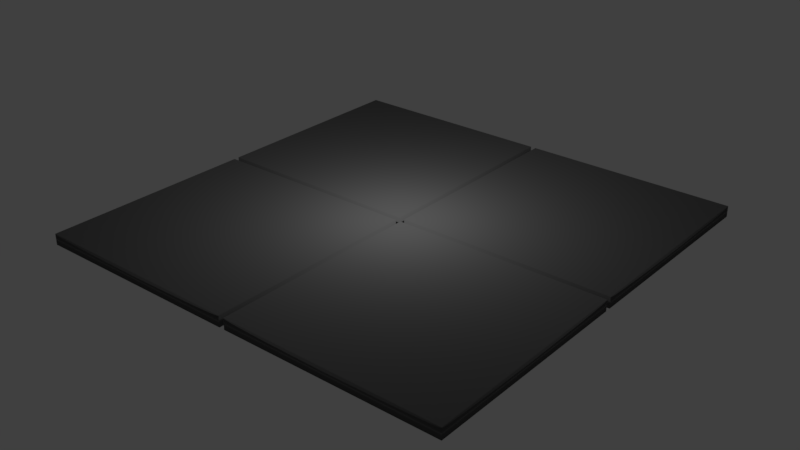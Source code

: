 # Source: floor_panel.blend  (saved by Blender 2.79.0; exported with 4.5.12 LTS)
import bpy
from mathutils import Matrix  # noqa: F401  (used for matrix-valued properties, if any)

bpy.ops.wm.read_factory_settings(use_empty=True)
scene = bpy.context.scene
scene.name = 'Scene'

# ---- collections
col_collection_1 = bpy.data.collections.new('Collection 1'); scene.collection.children.link(col_collection_1)
col_collection_1.hide_render = True
col_collection_1.hide_viewport = True
col_collection_12 = bpy.data.collections.new('Collection 12'); scene.collection.children.link(col_collection_12)
col_collection_12.hide_render = True
col_collection_12.hide_viewport = True
col_collection_13 = bpy.data.collections.new('Collection 13'); scene.collection.children.link(col_collection_13)
col_collection_13.hide_render = True
col_collection_13.hide_viewport = True
col_collection_14 = bpy.data.collections.new('Collection 14'); scene.collection.children.link(col_collection_14)

# ---- materials (node trees are filled in below, after node groups)
mat_tilematerial = bpy.data.materials.new('TileMaterial')
mat_tilematerial.alpha_threshold = 0.0
mat_tilematerial.use_transparent_shadow = False
mat_tilematerial.roughness = 0.5
mat_groutmaterial = bpy.data.materials.new('GroutMaterial')
mat_groutmaterial.alpha_threshold = 0.0
mat_groutmaterial.use_transparent_shadow = False
mat_groutmaterial.roughness = 0.5
mat_groutmaterial_002 = bpy.data.materials.new('GroutMaterial.002')
mat_groutmaterial_002.alpha_threshold = 0.0
mat_groutmaterial_002.use_transparent_shadow = False
mat_groutmaterial_002.roughness = 0.5
mat_newtile_002 = bpy.data.materials.new('NewTile.002')
mat_newtile_002.alpha_threshold = 0.0
mat_newtile_002.use_transparent_shadow = False
mat_newtile_002.roughness = 0.5
mat_grayfloor = bpy.data.materials.new('GrayFloor')
mat_grayfloor.alpha_threshold = 0.0
mat_grayfloor.use_transparent_shadow = False
mat_grayfloor.diffuse_color = (0.1523, 0.1523, 0.1523, 1.0)
mat_grayfloor.roughness = 0.5

# ---- material node trees

# ---- world
world_world = bpy.data.worlds.new('World'); scene.world = world_world
world_world.color = (0.05088, 0.05088, 0.05088)
world_world.use_sun_shadow = False
world_world.sun_shadow_jitter_overblur = 0.0
world_world.cycles.sampling_method = 'MANUAL'

# ---- lights
light_point = bpy.data.lights.new('Point', 'POINT')
light_point.transmission_factor = 0.0
light_point.energy = 100.0
light_point.shadow_buffer_clip_start = 0.5
light_point.shadow_soft_size = 0.1
light_point.shadow_maximum_resolution = 0.006
light_point.use_absolute_resolution = True
light_point_002 = bpy.data.lights.new('Point.002', 'POINT')
light_point_002.transmission_factor = 0.0
light_point_002.energy = 100.0
light_point_002.shadow_buffer_clip_start = 0.5
light_point_002.shadow_soft_size = 0.1
light_point_002.shadow_maximum_resolution = 0.006
light_point_002.use_absolute_resolution = True

# ---- meshes
me_cube_007 = bpy.data.meshes.new('Cube.007')
me_cube_007.from_pydata([(-1.0, -1.0, -1.0), (-1.0, -1.0, 1.0), (-1.0, 1.0, -1.0), (-1.0, 1.0, 1.0), (1.0, -1.0, -1.0), (1.0, -1.0, 1.0), (1.0, 1.0, -1.0), (1.0, 1.0, 1.0)], [], [(0, 1, 3, 2), (2, 3, 7, 6), (6, 7, 5, 4), (4, 5, 1, 0), (2, 6, 4, 0), (7, 3, 1, 5)])
me_cube_007.polygons.foreach_set('use_smooth', [True] * 6)
_uv = me_cube_007.uv_layers.new(name='UVMap')
_uv.uv.foreach_set('vector', [0.6667, 0.3333, 0.3333, 0.3333, 0.3333, 3.974e-08, 0.6667, 0.0, 0.3333, 0.6667, 3.974e-08, 0.6667, 0.0, 0.3333, 0.3333, 0.3333, 0.3333, 0.3333, 1.291e-07, 0.3333, 0.0, 8.941e-08, 0.3333, 0.0, 0.3333, 0.6667, 0.3333, 0.3333, 0.6667, 0.3333, 0.6667, 0.6667, 1.0, 0.3333, 0.6667, 0.3333, 0.6667, 2.98e-08, 1.0, 0.0, 0.3333, 0.6667, 0.3333, 1.0, 4.967e-08, 1.0, 0.0, 0.6667])
me_cube_007.materials.append(mat_tilematerial)
me_cube_007.use_remesh_preserve_volume = False
me_cube_007.use_remesh_preserve_attributes = False
me_cube_007.use_mirror_vertex_groups = False
me_cube_007.update()
me_cube_006 = bpy.data.meshes.new('Cube.006')
me_cube_006.from_pydata([(-1.0, -1.0, -1.0), (-1.0, -1.0, 1.0), (-1.0, 1.0, -1.0), (-1.0, 1.0, 1.0), (1.0, -1.0, -1.0), (1.0, -1.0, 1.0), (1.0, 1.0, -1.0), (1.0, 1.0, 1.0)], [], [(0, 1, 3, 2), (2, 3, 7, 6), (6, 7, 5, 4), (4, 5, 1, 0), (2, 6, 4, 0), (7, 3, 1, 5)])
me_cube_006.polygons.foreach_set('use_smooth', [True] * 6)
_uv = me_cube_006.uv_layers.new(name='UVMap')
_uv.uv.foreach_set('vector', [0.6667, 0.3333, 0.3333, 0.3333, 0.3333, 3.974e-08, 0.6667, 0.0, 0.3333, 0.6667, 3.974e-08, 0.6667, 0.0, 0.3333, 0.3333, 0.3333, 0.3333, 0.3333, 1.291e-07, 0.3333, 0.0, 8.941e-08, 0.3333, 0.0, 0.3333, 0.6667, 0.3333, 0.3333, 0.6667, 0.3333, 0.6667, 0.6667, 1.0, 0.3333, 0.6667, 0.3333, 0.6667, 2.98e-08, 1.0, 0.0, 0.3333, 0.6667, 0.3333, 1.0, 4.967e-08, 1.0, 0.0, 0.6667])
me_cube_006.materials.append(mat_tilematerial)
me_cube_006.use_remesh_preserve_volume = False
me_cube_006.use_remesh_preserve_attributes = False
me_cube_006.use_mirror_vertex_groups = False
me_cube_006.update()
me_cube_005 = bpy.data.meshes.new('Cube.005')
me_cube_005.from_pydata([(-1.0, -1.0, -1.0), (-1.0, -1.0, 1.0), (-1.0, 1.0, -1.0), (-1.0, 1.0, 1.0), (1.0, -1.0, -1.0), (1.0, -1.0, 1.0), (1.0, 1.0, -1.0), (1.0, 1.0, 1.0)], [], [(0, 1, 3, 2), (2, 3, 7, 6), (6, 7, 5, 4), (4, 5, 1, 0), (2, 6, 4, 0), (7, 3, 1, 5)])
me_cube_005.polygons.foreach_set('use_smooth', [True] * 6)
_uv = me_cube_005.uv_layers.new(name='UVMap')
_uv.uv.foreach_set('vector', [0.6667, 0.3333, 0.3333, 0.3333, 0.3333, 3.974e-08, 0.6667, 0.0, 0.3333, 0.6667, 3.974e-08, 0.6667, 0.0, 0.3333, 0.3333, 0.3333, 0.3333, 0.3333, 1.291e-07, 0.3333, 0.0, 8.941e-08, 0.3333, 0.0, 0.3333, 0.6667, 0.3333, 0.3333, 0.6667, 0.3333, 0.6667, 0.6667, 1.0, 0.3333, 0.6667, 0.3333, 0.6667, 2.98e-08, 1.0, 0.0, 0.3333, 0.6667, 0.3333, 1.0, 4.967e-08, 1.0, 0.0, 0.6667])
me_cube_005.materials.append(mat_tilematerial)
me_cube_005.use_remesh_preserve_volume = False
me_cube_005.use_remesh_preserve_attributes = False
me_cube_005.use_mirror_vertex_groups = False
me_cube_005.update()
me_cube_001 = bpy.data.meshes.new('Cube.001')
me_cube_001.from_pydata([(-1.0, -1.0, -1.0), (-1.0, -1.0, 1.0), (-1.0, 1.0, -1.0), (-1.0, 1.0, 1.0), (1.0, -1.0, -1.0), (1.0, -1.0, 1.0), (1.0, 1.0, -1.0), (1.0, 1.0, 1.0)], [], [(0, 1, 3, 2), (2, 3, 7, 6), (6, 7, 5, 4), (4, 5, 1, 0), (2, 6, 4, 0), (7, 3, 1, 5)])
me_cube_001.polygons.foreach_set('use_smooth', [True] * 6)
_uv = me_cube_001.uv_layers.new(name='UVMap')
_uv.uv.foreach_set('vector', [0.6667, 0.3333, 0.3333, 0.3333, 0.3333, 3.974e-08, 0.6667, 0.0, 0.3333, 0.6667, 3.974e-08, 0.6667, 0.0, 0.3333, 0.3333, 0.3333, 0.3333, 0.3333, 1.291e-07, 0.3333, 0.0, 8.941e-08, 0.3333, 0.0, 0.3333, 0.6667, 0.3333, 0.3333, 0.6667, 0.3333, 0.6667, 0.6667, 1.0, 0.3333, 0.6667, 0.3333, 0.6667, 2.98e-08, 1.0, 0.0, 0.3333, 0.6667, 0.3333, 1.0, 4.967e-08, 1.0, 0.0, 0.6667])
me_cube_001.materials.append(mat_tilematerial)
me_cube_001.use_remesh_preserve_volume = False
me_cube_001.use_remesh_preserve_attributes = False
me_cube_001.use_mirror_vertex_groups = False
me_cube_001.update()
me_plane = bpy.data.meshes.new('Plane')
me_plane.from_pydata([(-1.0, -1.0, 0.0), (1.0, -1.0, 0.0), (-1.0, 1.0, 0.0), (1.0, 1.0, 0.0)], [], [(0, 1, 3, 2)])
me_plane.materials.append(mat_groutmaterial)
me_plane.use_remesh_preserve_volume = False
me_plane.use_remesh_preserve_attributes = False
me_plane.use_mirror_vertex_groups = False
me_plane.update()
me_cube_010 = bpy.data.meshes.new('Cube.010')
me_cube_010.from_pydata([(0.025, -2.025, -1.0), (0.025, -2.025, 1.0), (0.025, -0.025, -1.0), (0.025, -0.025, 1.0), (2.025, -2.025, -1.0), (2.025, -2.025, 1.0), (2.025, -0.025, -1.0), (2.025, -0.025, 1.0), (0.025, 0.025, -1.0), (0.025, 0.025, 1.0), (0.025, 2.025, -1.0), (0.025, 2.025, 1.0), (2.025, 0.025, -1.0), (2.025, 0.025, 1.0), (2.025, 2.025, -1.0), (2.025, 2.025, 1.0), (-2.025, -2.025, -1.0), (-2.025, -2.025, 1.0), (-2.025, -0.025, -1.0), (-2.025, -0.025, 1.0), (-0.025, -2.025, -1.0), (-0.025, -2.025, 1.0), (-0.025, -0.025, -1.0), (-0.025, -0.025, 1.0), (-2.025, 0.025, -1.0), (-2.025, 0.025, 1.0), (-2.025, 2.025, -1.0), (-2.025, 2.025, 1.0), (-0.025, 0.025, -1.0), (-0.025, 0.025, 1.0), (-0.025, 2.025, -1.0), (-0.025, 2.025, 1.0)], [], [(0, 1, 3, 2), (2, 3, 7, 6), (6, 7, 5, 4), (4, 5, 1, 0), (2, 6, 4, 0), (7, 3, 1, 5), (8, 9, 11, 10), (10, 11, 15, 14), (14, 15, 13, 12), (12, 13, 9, 8), (10, 14, 12, 8), (15, 11, 9, 13), (16, 17, 19, 18), (18, 19, 23, 22), (22, 23, 21, 20), (20, 21, 17, 16), (18, 22, 20, 16), (23, 19, 17, 21), (24, 25, 27, 26), (26, 27, 31, 30), (30, 31, 29, 28), (28, 29, 25, 24), (26, 30, 28, 24), (31, 27, 25, 29)])
me_cube_010.polygons.foreach_set('use_smooth', [True] * 24)
_uv = me_cube_010.uv_layers.new(name='UVMap')
_uv.uv.foreach_set('vector', [0.4, 0.8, 0.2, 0.8, 0.2, 0.6, 0.4, 0.6, 0.4, 0.4, 0.2, 0.4, 0.2, 0.2, 0.4, 0.2, 0.4, 0.2, 0.2, 0.2, 0.2, 5.364e-08, 0.4, 0.0, 0.2, 0.6, 0.2, 0.4, 0.4, 0.4, 0.4, 0.6, 1.0, 0.8, 0.8, 0.8, 0.8, 0.6, 1.0, 0.6, 0.4, 0.8, 0.4, 1.0, 0.2, 1.0, 0.2, 0.8, 0.2, 0.8, 1.192e-08, 0.8, 0.0, 0.6, 0.2, 0.6, 0.4, 0.8, 0.4, 0.6, 0.6, 0.6, 0.6, 0.8, 0.2, 0.4, 2.98e-08, 0.4, 0.0, 0.2, 0.2, 0.2, 0.4, 0.6, 0.4, 0.4, 0.6, 0.4, 0.6, 0.6, 0.8, 0.0, 1.0, 4.768e-08, 1.0, 0.2, 0.8, 0.2, 1.0, 0.4, 1.0, 0.6, 0.8, 0.6, 0.8, 0.4, 0.6, 0.2, 0.4, 0.2, 0.4, 2.384e-08, 0.6, 0.0, 0.2, 0.6, 4.172e-08, 0.6, 0.0, 0.4, 0.2, 0.4, 0.2, 0.8, 0.2, 1.0, 0.0, 1.0, 0.0, 0.8, 0.6, 0.2, 0.6, 1.192e-08, 0.8, 0.0, 0.8, 0.2, 0.6, 0.8, 0.6, 1.0, 0.4, 1.0, 0.4, 0.8, 0.6, 0.8, 0.8, 0.8, 0.8, 1.0, 0.6, 1.0, 0.8, 0.4, 0.6, 0.4, 0.6, 0.2, 0.8, 0.2, 0.2, 0.2, 2.384e-08, 0.2, 0.0, 4.768e-08, 0.2, 0.0, 0.4, 0.2, 0.6, 0.2, 0.6, 0.4, 0.4, 0.4, 0.6, 0.6, 0.6, 0.4, 0.8, 0.4, 0.8, 0.6, 0.6, 0.8, 0.6, 0.6, 0.8, 0.6, 0.8, 0.8, 0.8, 0.4, 0.8, 0.2, 1.0, 0.2, 1.0, 0.4])
me_cube_010.use_remesh_preserve_volume = False
me_cube_010.use_remesh_preserve_attributes = False
me_cube_010.use_mirror_vertex_groups = False
me_cube_010.update()
me_plane_002 = bpy.data.meshes.new('Plane.002')
me_plane_002.from_pydata([(-1.0, -1.0, 0.0), (1.0, -1.0, 0.0), (-1.0, 1.0, 0.0), (1.0, 1.0, 0.0), (0.01219, -0.9875, -0.03248), (0.01219, -0.9875, 0.01797), (0.01219, -0.01219, -0.03248), (0.01219, -0.01219, 0.01797), (0.9875, -0.9875, -0.03248), (0.9875, -0.9875, 0.01797), (0.9875, -0.01219, -0.03248), (0.9875, -0.01219, 0.01797), (0.01219, 0.01219, -0.03248), (0.01219, 0.01219, 0.01797), (0.01219, 0.9875, -0.03248), (0.01219, 0.9875, 0.01797), (0.9875, 0.01219, -0.03248), (0.9875, 0.01219, 0.01797), (0.9875, 0.9875, -0.03248), (0.9875, 0.9875, 0.01797), (-0.9875, -0.9875, -0.03248), (-0.9875, -0.9875, 0.01797), (-0.9875, -0.01219, -0.03248), (-0.9875, -0.01219, 0.01797), (-0.01219, -0.9875, -0.03248), (-0.01219, -0.9875, 0.01797), (-0.01219, -0.01219, -0.03248), (-0.01219, -0.01219, 0.01797), (-0.9875, 0.01219, -0.03248), (-0.9875, 0.01219, 0.01797), (-0.9875, 0.9875, -0.03248), (-0.9875, 0.9875, 0.01797), (-0.01219, 0.01219, -0.03248), (-0.01219, 0.01219, 0.01797), (-0.01219, 0.9875, -0.03248), (-0.01219, 0.9875, 0.01797)], [], [(0, 1, 3, 2), (4, 5, 7, 6), (6, 7, 11, 10), (10, 11, 9, 8), (8, 9, 5, 4), (6, 10, 8, 4), (11, 7, 5, 9), (12, 13, 15, 14), (14, 15, 19, 18), (18, 19, 17, 16), (16, 17, 13, 12), (14, 18, 16, 12), (19, 15, 13, 17), (20, 21, 23, 22), (22, 23, 27, 26), (26, 27, 25, 24), (24, 25, 21, 20), (22, 26, 24, 20), (27, 23, 21, 25), (28, 29, 31, 30), (30, 31, 35, 34), (34, 35, 33, 32), (32, 33, 29, 28), (30, 34, 32, 28), (35, 31, 29, 33)])
me_plane_002.polygons.foreach_set('use_smooth', [0, 1, 1, 1, 1, 1, 1, 1, 1, 1, 1, 1, 1, 1, 1, 1, 1, 1, 1, 1, 1, 1, 1, 1, 1])
me_plane_002.polygons.foreach_set('material_index', [0, 1, 1, 1, 1, 1, 1, 1, 1, 1, 1, 1, 1, 1, 1, 1, 1, 1, 1, 1, 1, 1, 1, 1, 1])
_uv = me_plane_002.uv_layers.new(name='UVMap')
_uv.uv.foreach_set('vector', [0.0, 0.0, 0.0, 0.0, 0.0, 0.0, 0.0, 0.0, 0.4, 0.8, 0.2, 0.8, 0.2, 0.6, 0.4, 0.6, 0.4, 0.4, 0.2, 0.4, 0.2, 0.2, 0.4, 0.2, 0.4, 0.2, 0.2, 0.2, 0.2, 5.364e-08, 0.4, 0.0, 0.2, 0.6, 0.2, 0.4, 0.4, 0.4, 0.4, 0.6, 1.0, 0.8, 0.8, 0.8, 0.8, 0.6, 1.0, 0.6, 0.4, 0.8, 0.4, 1.0, 0.2, 1.0, 0.2, 0.8, 0.2, 0.8, 1.192e-08, 0.8, 0.0, 0.6, 0.2, 0.6, 0.4, 0.8, 0.4, 0.6, 0.6, 0.6, 0.6, 0.8, 0.2, 0.4, 2.98e-08, 0.4, 0.0, 0.2, 0.2, 0.2, 0.4, 0.6, 0.4, 0.4, 0.6, 0.4, 0.6, 0.6, 0.8, 0.0, 1.0, 4.768e-08, 1.0, 0.2, 0.8, 0.2, 1.0, 0.4, 1.0, 0.6, 0.8, 0.6, 0.8, 0.4, 0.6, 0.2, 0.4, 0.2, 0.4, 2.384e-08, 0.6, 0.0, 0.2, 0.6, 4.172e-08, 0.6, 0.0, 0.4, 0.2, 0.4, 0.2, 0.8, 0.2, 1.0, 0.0, 1.0, 0.0, 0.8, 0.6, 0.2, 0.6, 1.192e-08, 0.8, 0.0, 0.8, 0.2, 0.6, 0.8, 0.6, 1.0, 0.4, 1.0, 0.4, 0.8, 0.6, 0.8, 0.8, 0.8, 0.8, 1.0, 0.6, 1.0, 0.8, 0.4, 0.6, 0.4, 0.6, 0.2, 0.8, 0.2, 0.2, 0.2, 2.384e-08, 0.2, 0.0, 4.768e-08, 0.2, 0.0, 0.4, 0.2, 0.6, 0.2, 0.6, 0.4, 0.4, 0.4, 0.6, 0.6, 0.6, 0.4, 0.8, 0.4, 0.8, 0.6, 0.6, 0.8, 0.6, 0.6, 0.8, 0.6, 0.8, 0.8, 0.8, 0.4, 0.8, 0.2, 1.0, 0.2, 1.0, 0.4])
me_plane_002.materials.append(mat_groutmaterial_002)
me_plane_002.materials.append(mat_newtile_002)
me_plane_002.use_remesh_preserve_volume = False
me_plane_002.use_remesh_preserve_attributes = False
me_plane_002.use_mirror_vertex_groups = False
me_plane_002.update()
me_cube_014 = bpy.data.meshes.new('Cube.014')
me_cube_014.from_pydata([(0.025, -2.025, -1.0), (0.025, -2.025, 1.0), (0.025, -0.025, -1.0), (0.025, -0.025, 1.0), (2.025, -2.025, -1.0), (2.025, -2.025, 1.0), (2.025, -0.025, -1.0), (2.025, -0.025, 1.0), (0.025, 0.025, -1.0), (0.025, 0.025, 1.0), (0.025, 2.025, -1.0), (0.025, 2.025, 1.0), (2.025, 0.025, -1.0), (2.025, 0.025, 1.0), (2.025, 2.025, -1.0), (2.025, 2.025, 1.0), (-2.025, -2.025, -1.0), (-2.025, -2.025, 1.0), (-2.025, -0.025, -1.0), (-2.025, -0.025, 1.0), (-0.025, -2.025, -1.0), (-0.025, -2.025, 1.0), (-0.025, -0.025, -1.0), (-0.025, -0.025, 1.0), (-2.025, 0.025, -1.0), (-2.025, 0.025, 1.0), (-2.025, 2.025, -1.0), (-2.025, 2.025, 1.0), (-0.025, 0.025, -1.0), (-0.025, 0.025, 1.0), (-0.025, 2.025, -1.0), (-0.025, 2.025, 1.0)], [], [(0, 1, 3, 2), (2, 3, 7, 6), (6, 7, 5, 4), (4, 5, 1, 0), (2, 6, 4, 0), (7, 3, 1, 5), (8, 9, 11, 10), (10, 11, 15, 14), (14, 15, 13, 12), (12, 13, 9, 8), (10, 14, 12, 8), (15, 11, 9, 13), (16, 17, 19, 18), (18, 19, 23, 22), (22, 23, 21, 20), (20, 21, 17, 16), (18, 22, 20, 16), (23, 19, 17, 21), (24, 25, 27, 26), (26, 27, 31, 30), (30, 31, 29, 28), (28, 29, 25, 24), (26, 30, 28, 24), (31, 27, 25, 29)])
me_cube_014.polygons.foreach_set('use_smooth', [True] * 24)
_uv = me_cube_014.uv_layers.new(name='UVMap')
_uv.uv.foreach_set('vector', [0.4, 0.8, 0.2, 0.8, 0.2, 0.6, 0.4, 0.6, 0.4, 0.4, 0.2, 0.4, 0.2, 0.2, 0.4, 0.2, 0.4, 0.2, 0.2, 0.2, 0.2, 5.364e-08, 0.4, 0.0, 0.2, 0.6, 0.2, 0.4, 0.4, 0.4, 0.4, 0.6, 1.0, 0.8, 0.8, 0.8, 0.8, 0.6, 1.0, 0.6, 0.4, 0.8, 0.4, 1.0, 0.2, 1.0, 0.2, 0.8, 0.2, 0.8, 1.192e-08, 0.8, 0.0, 0.6, 0.2, 0.6, 0.4, 0.8, 0.4, 0.6, 0.6, 0.6, 0.6, 0.8, 0.2, 0.4, 2.98e-08, 0.4, 0.0, 0.2, 0.2, 0.2, 0.4, 0.6, 0.4, 0.4, 0.6, 0.4, 0.6, 0.6, 0.8, 0.0, 1.0, 4.768e-08, 1.0, 0.2, 0.8, 0.2, 1.0, 0.4, 1.0, 0.6, 0.8, 0.6, 0.8, 0.4, 0.6, 0.2, 0.4, 0.2, 0.4, 2.384e-08, 0.6, 0.0, 0.2, 0.6, 4.172e-08, 0.6, 0.0, 0.4, 0.2, 0.4, 0.2, 0.8, 0.2, 1.0, 0.0, 1.0, 0.0, 0.8, 0.6, 0.2, 0.6, 1.192e-08, 0.8, 0.0, 0.8, 0.2, 0.6, 0.8, 0.6, 1.0, 0.4, 1.0, 0.4, 0.8, 0.6, 0.8, 0.8, 0.8, 0.8, 1.0, 0.6, 1.0, 0.8, 0.4, 0.6, 0.4, 0.6, 0.2, 0.8, 0.2, 0.2, 0.2, 2.384e-08, 0.2, 0.0, 4.768e-08, 0.2, 0.0, 0.4, 0.2, 0.6, 0.2, 0.6, 0.4, 0.4, 0.4, 0.6, 0.6, 0.6, 0.4, 0.8, 0.4, 0.8, 0.6, 0.6, 0.8, 0.6, 0.6, 0.8, 0.6, 0.8, 0.8, 0.8, 0.4, 0.8, 0.2, 1.0, 0.2, 1.0, 0.4])
me_cube_014.materials.append(mat_grayfloor)
me_cube_014.use_remesh_preserve_volume = False
me_cube_014.use_remesh_preserve_attributes = False
me_cube_014.use_mirror_vertex_groups = False
me_cube_014.update()

# ---- objects
ob_cube_003 = bpy.data.objects.new('Cube.003', me_cube_007)
ob_cube_002 = bpy.data.objects.new('Cube.002', me_cube_006)
ob_cube_001 = bpy.data.objects.new('Cube.001', me_cube_005)
ob_point = bpy.data.objects.new('Point', light_point)
ob_cube = bpy.data.objects.new('Cube', me_cube_001)
ob_plane = bpy.data.objects.new('Plane', me_plane)
ob_cube_006 = bpy.data.objects.new('Cube.006', me_cube_010)
ob_plane_001 = bpy.data.objects.new('Plane.001', me_plane_002)
ob_point_001 = bpy.data.objects.new('Point.001', light_point_002)
ob_cube_004 = bpy.data.objects.new('Cube.004', me_cube_014)

# ---- transforms, parenting, visibility, modifiers, constraints
ob_cube_003.location = (-4.1, 0.0, 0.0)
ob_cube_003.scale = (2.0, 2.0, 0.1)
ob_cube_003.lineart.crease_threshold = 0.0
ob_cube_002.location = (-4.1, -4.1, 0.0)
ob_cube_002.scale = (2.0, 2.0, 0.1)
ob_cube_002.lineart.crease_threshold = 0.0
ob_cube_001.location = (0.0, -4.1, 0.0)
ob_cube_001.scale = (2.0, 2.0, 0.1)
ob_cube_001.lineart.crease_threshold = 0.0
ob_point.location = (0.0, 0.0, 4.386)
ob_point.lineart.crease_threshold = 0.0
ob_cube.location = (0.0, 0.0, 0.0)
ob_cube.scale = (2.0, 2.0, 0.1)
ob_cube.lineart.crease_threshold = 0.0
ob_plane.location = (0.0, 0.0, 0.0)
ob_plane.scale = (4.0, 4.0, 1.0)
ob_plane.lineart.crease_threshold = 0.0
ob_cube_006.location = (0.0, 0.0, -2.484e-10)
ob_cube_006.scale = (1.951, 1.951, 0.1)
ob_cube_006.lineart.crease_threshold = 0.0
ob_plane_001.location = (0.0, 0.0, 0.007255)
ob_plane_001.scale = (4.0, 4.0, 1.0)
ob_plane_001.lineart.crease_threshold = 0.0
ob_point_001.location = (0.0, 0.0, 2.278)
ob_point_001.lineart.crease_threshold = 0.0
ob_cube_004.location = (0.0, 0.0, -2.484e-10)
ob_cube_004.scale = (1.951, 1.951, 0.1)
ob_cube_004.lineart.crease_threshold = 0.0

# ---- collection membership
col_collection_1.objects.link(ob_cube_003)
col_collection_1.objects.link(ob_cube_002)
col_collection_1.objects.link(ob_cube_001)
col_collection_1.objects.link(ob_point)
col_collection_1.objects.link(ob_cube)
col_collection_12.objects.link(ob_plane)
col_collection_12.objects.link(ob_cube_006)
col_collection_13.objects.link(ob_plane_001)
col_collection_14.objects.link(ob_point_001)
col_collection_14.objects.link(ob_cube_004)

# ---- scene / render settings (as saved in the file)
scene.frame_start = 1; scene.frame_end = 250; scene.frame_set(1)
scene.render.engine = 'BLENDER_EEVEE_NEXT'
scene.render.resolution_percentage = 50
scene.render.dither_intensity = 0.0
scene.cycles.use_denoising = False
scene.cycles.samples = 128
scene.cycles.sampling_pattern = 'TABULATED_SOBOL'
scene.cycles.use_adaptive_sampling = False
scene.cycles.use_light_tree = False
scene.cycles.blur_glossy = 0.0
scene.cycles.sample_clamp_indirect = 0.0
scene.view_settings.view_transform = 'Standard'
bpy.context.view_layer.update()

# ---- added for rendering (the .blend has no active camera): camera
cam_auto = bpy.data.cameras.new('AutoCamera')
cam_auto.lens = 50.0
cam_auto.sensor_width = 36.0
cam_auto.clip_end = 1000.0
ob_auto_camera = bpy.data.objects.new('AutoCamera', cam_auto)
scene.collection.objects.link(ob_auto_camera)
ob_auto_camera.location = (10.5012, -12.6014, 8.40096)
ob_auto_camera.rotation_euler = (1.09748, -7.21219e-08, 0.694738)
scene.camera = ob_auto_camera
bpy.context.view_layer.update()
